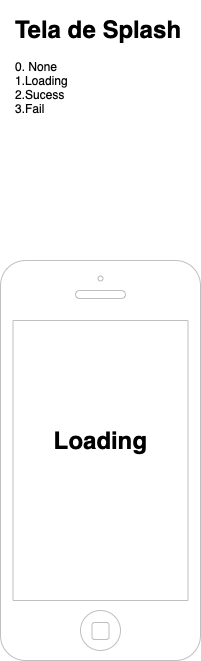

The diagram above was exported from draw.io. Its source (the exported page's mxGraphModel, read from the mxfile embedded in the PNG):
<mxGraphModel dx="1102" dy="1884" grid="1" gridSize="10" guides="1" tooltips="1" connect="1" arrows="1" fold="1" page="1" pageScale="1" pageWidth="827" pageHeight="1169" math="0" shadow="0">
  <root>
    <mxCell id="0" />
    <mxCell id="1" parent="0" />
    <mxCell id="JCXg8HpEp_zZKQSvCOyy-5" value="" style="html=1;verticalLabelPosition=bottom;labelBackgroundColor=#ffffff;verticalAlign=top;shadow=0;dashed=0;strokeWidth=1;shape=mxgraph.ios7.misc.iphone;strokeColor=#c0c0c0;" vertex="1" parent="1">
      <mxGeometry x="190" y="150" width="200" height="400" as="geometry" />
    </mxCell>
    <mxCell id="JCXg8HpEp_zZKQSvCOyy-7" value="&lt;h1&gt;Tela de Splash&lt;/h1&gt;&lt;div&gt;0. None&lt;/div&gt;&lt;div&gt;1.Loading&lt;/div&gt;&lt;div&gt;2.Sucess&lt;/div&gt;&lt;div&gt;3.Fail&lt;/div&gt;" style="text;html=1;strokeColor=none;fillColor=none;spacing=5;spacingTop=-20;whiteSpace=wrap;overflow=hidden;rounded=0;" vertex="1" parent="1">
      <mxGeometry x="200" y="-100" width="190" height="170" as="geometry" />
    </mxCell>
    <mxCell id="JCXg8HpEp_zZKQSvCOyy-8" value="Loading" style="text;strokeColor=none;fillColor=none;html=1;fontSize=24;fontStyle=1;verticalAlign=middle;align=center;" vertex="1" parent="1">
      <mxGeometry x="240" y="310" width="100" height="40" as="geometry" />
    </mxCell>
  </root>
</mxGraphModel>